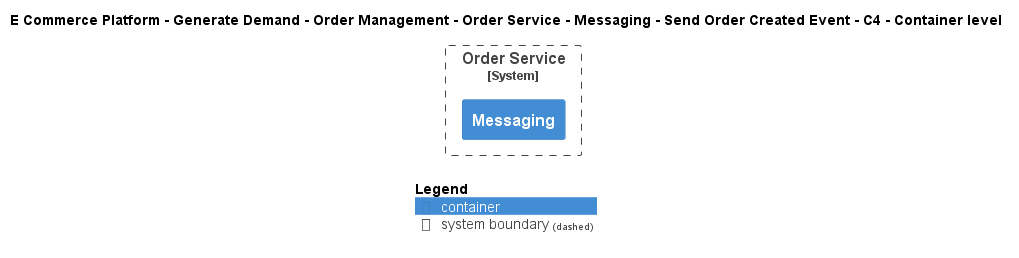

The diagram above was rendered by PlantUML. Its source (embedded in the PNG):
@startuml
!include ..\..\..\..\..\..\..\..\..\.c4s\C4_Container.puml

AddElementTag("c4interflow:lifecycle:new", $bgColor=green, $fontColor=#ffffff, $borderColor=green, $shadowing="False")
AddElementTag("c4interflow:lifecycle:changed", $bgColor=orange, $fontColor=#ffffff, $borderColor=orange, $shadowing="False")
AddElementTag("c4interflow:lifecycle:removed", $bgColor=red, $fontColor=#ffffff, $borderColor=red, $shadowing="False")

AddRelTag("c4interflow:lifecycle:new", $textColor=green, $lineColor=green)
AddRelTag("c4interflow:lifecycle:changed", $textColor=orange, $lineColor=orange)
AddRelTag("c4interflow:lifecycle:removed", $textColor=red, $lineColor=red)

SHOW_PERSON_PORTRAIT()
LAYOUT_TOP_DOWN()

skinparam linetype polyline

title E Commerce Platform - Generate Demand - Order Management - Order Service - Messaging - Send Order Created Event - C4 - Container level


System_Boundary(ECommercePlatform.GenerateDemand.OrderManagement.SoftwareSystems.OrderService, "Order Service") {
    Container(ECommercePlatform.GenerateDemand.OrderManagement.SoftwareSystems.OrderService.Containers.Messaging, "Messaging", "", "")
}



SHOW_LEGEND()
@enduml